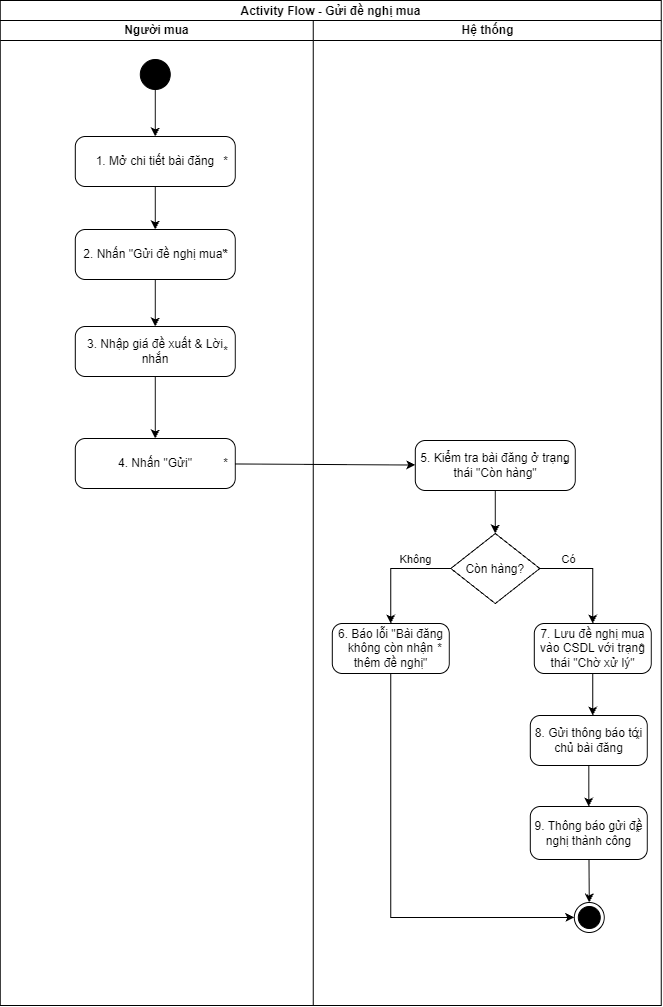

The diagram above was exported from draw.io. Its source (the exported page's mxGraphModel, read from the mxfile embedded in the PNG):
<mxGraphModel dx="1732" dy="926" grid="0" gridSize="10" guides="1" tooltips="1" connect="1" arrows="1" fold="1" page="1" pageScale="1" pageWidth="850" pageHeight="1100" math="0" shadow="0">
  <root>
    <mxCell id="0" />
    <mxCell id="1" parent="0" />
    <mxCell id="bOJ0_sZhsLJ-4JJ8oujA-1" parent="1" style="swimlane;childLayout=stackLayout;resizeParent=1;resizeParentMax=0;startSize=20;html=1;" value="Activity Flow - Gửi đề nghị mua&lt;span style=&quot;font-size:12.0pt;line-height:115%;&amp;lt;br/&amp;gt;font-family:&amp;quot;Calibri&amp;quot;,sans-serif;mso-ascii-theme-font:minor-latin;mso-fareast-font-family:&amp;lt;br/&amp;gt;&amp;quot;Times New Roman&amp;quot;;mso-fareast-theme-font:minor-fareast;mso-hansi-theme-font:&amp;lt;br/&amp;gt;minor-latin;mso-bidi-font-family:&amp;quot;Times New Roman&amp;quot;;mso-bidi-theme-font:minor-bidi;&amp;lt;br/&amp;gt;mso-ansi-language:EN-US;mso-fareast-language:EN-US;mso-bidi-language:AR-SA&quot;&gt;&lt;br&gt;&lt;/span&gt;" vertex="1">
      <mxGeometry height="1005" width="661" x="141" y="160" as="geometry">
        <mxRectangle height="26" width="59" x="78" y="197" as="alternateBounds" />
      </mxGeometry>
    </mxCell>
    <mxCell id="bOJ0_sZhsLJ-4JJ8oujA-2" parent="bOJ0_sZhsLJ-4JJ8oujA-1" style="swimlane;startSize=20;html=1;" value="Người mua" vertex="1">
      <mxGeometry height="985" width="313" y="20" as="geometry" />
    </mxCell>
    <mxCell id="DNWZVWn7IbsEdCYvziUO-1" parent="bOJ0_sZhsLJ-4JJ8oujA-2" style="ellipse;fillColor=strokeColor;html=1;" value="" vertex="1">
      <mxGeometry height="30" width="30" x="140" y="39" as="geometry" />
    </mxCell>
    <mxCell id="DNWZVWn7IbsEdCYvziUO-2" parent="bOJ0_sZhsLJ-4JJ8oujA-2" style="html=1;dashed=0;rounded=1;absoluteArcSize=1;arcSize=20;verticalAlign=middle;align=center;whiteSpace=wrap;" value="1. Mở chi tiết bài đăng" vertex="1">
      <mxGeometry height="50" width="160" x="75" y="116" as="geometry" />
    </mxCell>
    <mxCell id="DNWZVWn7IbsEdCYvziUO-3" parent="DNWZVWn7IbsEdCYvziUO-2" style="text;resizeWidth=0;resizeHeight=0;points=[];part=1;verticalAlign=middle;align=center;html=1;" value="*" vertex="1">
      <mxGeometry height="20" relative="1" width="20" x="1" y="0.5" as="geometry">
        <mxPoint x="-20" y="-10" as="offset" />
      </mxGeometry>
    </mxCell>
    <mxCell id="DNWZVWn7IbsEdCYvziUO-19" edge="1" parent="bOJ0_sZhsLJ-4JJ8oujA-2" source="DNWZVWn7IbsEdCYvziUO-1" style="endArrow=classic;html=1;rounded=0;" target="DNWZVWn7IbsEdCYvziUO-2" value="">
      <mxGeometry height="50" relative="1" width="50" as="geometry">
        <mxPoint x="511" y="424" as="sourcePoint" />
        <mxPoint x="561" y="374" as="targetPoint" />
      </mxGeometry>
    </mxCell>
    <mxCell id="DNWZVWn7IbsEdCYvziUO-4" parent="bOJ0_sZhsLJ-4JJ8oujA-2" style="html=1;dashed=0;rounded=1;absoluteArcSize=1;arcSize=20;verticalAlign=middle;align=center;whiteSpace=wrap;" value="2. Nhấn &quot;Gửi đề nghị mua&quot;" vertex="1">
      <mxGeometry height="50" width="160" x="75" y="209" as="geometry" />
    </mxCell>
    <mxCell id="DNWZVWn7IbsEdCYvziUO-5" parent="DNWZVWn7IbsEdCYvziUO-4" style="text;resizeWidth=0;resizeHeight=0;points=[];part=1;verticalAlign=middle;align=center;html=1;" value="*" vertex="1">
      <mxGeometry height="20" relative="1" width="20" x="1" y="0.5" as="geometry">
        <mxPoint x="-20" y="-10" as="offset" />
      </mxGeometry>
    </mxCell>
    <mxCell id="DNWZVWn7IbsEdCYvziUO-14" edge="1" parent="bOJ0_sZhsLJ-4JJ8oujA-2" source="DNWZVWn7IbsEdCYvziUO-2" style="endArrow=classic;html=1;rounded=0;" target="DNWZVWn7IbsEdCYvziUO-4" value="">
      <mxGeometry height="50" relative="1" width="50" as="geometry">
        <mxPoint x="511" y="424" as="sourcePoint" />
        <mxPoint x="561" y="374" as="targetPoint" />
      </mxGeometry>
    </mxCell>
    <mxCell id="DNWZVWn7IbsEdCYvziUO-6" parent="bOJ0_sZhsLJ-4JJ8oujA-2" style="html=1;dashed=0;rounded=1;absoluteArcSize=1;arcSize=20;verticalAlign=middle;align=center;whiteSpace=wrap;" value="3. Nhập giá đề xuất &amp;amp; Lời nhắn" vertex="1">
      <mxGeometry height="50" width="160" x="75" y="306" as="geometry" />
    </mxCell>
    <mxCell id="DNWZVWn7IbsEdCYvziUO-7" parent="DNWZVWn7IbsEdCYvziUO-6" style="text;resizeWidth=0;resizeHeight=0;points=[];part=1;verticalAlign=middle;align=center;html=1;" value="*" vertex="1">
      <mxGeometry height="20" relative="1" width="20" x="1" y="0.5" as="geometry">
        <mxPoint x="-20" y="-10" as="offset" />
      </mxGeometry>
    </mxCell>
    <mxCell id="DNWZVWn7IbsEdCYvziUO-15" edge="1" parent="bOJ0_sZhsLJ-4JJ8oujA-2" source="DNWZVWn7IbsEdCYvziUO-4" style="endArrow=classic;html=1;rounded=0;" target="DNWZVWn7IbsEdCYvziUO-6" value="">
      <mxGeometry height="50" relative="1" width="50" as="geometry">
        <mxPoint x="511" y="424" as="sourcePoint" />
        <mxPoint x="561" y="374" as="targetPoint" />
      </mxGeometry>
    </mxCell>
    <mxCell id="DNWZVWn7IbsEdCYvziUO-8" parent="bOJ0_sZhsLJ-4JJ8oujA-2" style="html=1;dashed=0;rounded=1;absoluteArcSize=1;arcSize=20;verticalAlign=middle;align=center;whiteSpace=wrap;" value="4. Nhấn &quot;Gửi&quot;" vertex="1">
      <mxGeometry height="50" width="160" x="75" y="418" as="geometry" />
    </mxCell>
    <mxCell id="DNWZVWn7IbsEdCYvziUO-9" parent="DNWZVWn7IbsEdCYvziUO-8" style="text;resizeWidth=0;resizeHeight=0;points=[];part=1;verticalAlign=middle;align=center;html=1;" value="*" vertex="1">
      <mxGeometry height="20" relative="1" width="20" x="1" y="0.5" as="geometry">
        <mxPoint x="-20" y="-10" as="offset" />
      </mxGeometry>
    </mxCell>
    <mxCell id="DNWZVWn7IbsEdCYvziUO-16" edge="1" parent="bOJ0_sZhsLJ-4JJ8oujA-2" source="DNWZVWn7IbsEdCYvziUO-6" style="endArrow=classic;html=1;rounded=0;" target="DNWZVWn7IbsEdCYvziUO-8" value="">
      <mxGeometry height="50" relative="1" width="50" as="geometry">
        <mxPoint x="511" y="424" as="sourcePoint" />
        <mxPoint x="561" y="374" as="targetPoint" />
      </mxGeometry>
    </mxCell>
    <mxCell id="bOJ0_sZhsLJ-4JJ8oujA-3" parent="bOJ0_sZhsLJ-4JJ8oujA-1" style="swimlane;startSize=20;html=1;" value="Hệ thống" vertex="1">
      <mxGeometry height="985" width="348" x="313" y="20" as="geometry" />
    </mxCell>
    <mxCell id="DNWZVWn7IbsEdCYvziUO-10" parent="bOJ0_sZhsLJ-4JJ8oujA-3" style="html=1;dashed=0;rounded=1;absoluteArcSize=1;arcSize=20;verticalAlign=middle;align=center;whiteSpace=wrap;" value="5. Kiểm tra bài đăng ở trạng thái &quot;Còn hàng&quot;" vertex="1">
      <mxGeometry height="50" width="160" x="102" y="420" as="geometry" />
    </mxCell>
    <mxCell id="DNWZVWn7IbsEdCYvziUO-11" parent="DNWZVWn7IbsEdCYvziUO-10" style="text;resizeWidth=0;resizeHeight=0;points=[];part=1;verticalAlign=middle;align=center;html=1;" value="*" vertex="1">
      <mxGeometry height="20" relative="1" width="20" x="1" y="0.5" as="geometry">
        <mxPoint x="-20" y="-10" as="offset" />
      </mxGeometry>
    </mxCell>
    <mxCell id="DNWZVWn7IbsEdCYvziUO-12" parent="bOJ0_sZhsLJ-4JJ8oujA-3" style="html=1;dashed=0;rounded=1;absoluteArcSize=1;arcSize=20;verticalAlign=middle;align=center;whiteSpace=wrap;" value="9. Thông báo gửi đề nghị thành công" vertex="1">
      <mxGeometry height="53" width="117" x="217" y="786" as="geometry" />
    </mxCell>
    <mxCell id="DNWZVWn7IbsEdCYvziUO-13" parent="DNWZVWn7IbsEdCYvziUO-12" style="text;resizeWidth=0;resizeHeight=0;points=[];part=1;verticalAlign=middle;align=center;html=1;" value="*" vertex="1">
      <mxGeometry height="20" relative="1" width="20" x="1" y="0.5" as="geometry">
        <mxPoint x="-20" y="-10" as="offset" />
      </mxGeometry>
    </mxCell>
    <mxCell id="DNWZVWn7IbsEdCYvziUO-20" parent="bOJ0_sZhsLJ-4JJ8oujA-3" style="ellipse;html=1;shape=endState;fillColor=strokeColor;" value="" vertex="1">
      <mxGeometry height="30" width="30" x="261" y="882" as="geometry" />
    </mxCell>
    <mxCell id="DNWZVWn7IbsEdCYvziUO-21" edge="1" parent="bOJ0_sZhsLJ-4JJ8oujA-3" source="DNWZVWn7IbsEdCYvziUO-12" style="endArrow=classic;html=1;rounded=0;" target="DNWZVWn7IbsEdCYvziUO-20" value="">
      <mxGeometry height="50" relative="1" width="50" as="geometry">
        <mxPoint x="198" y="424" as="sourcePoint" />
        <mxPoint x="248" y="374" as="targetPoint" />
      </mxGeometry>
    </mxCell>
    <mxCell id="d9qzug8L1doW5uP-26wO-1" parent="bOJ0_sZhsLJ-4JJ8oujA-3" style="rhombus;" value="Còn hàng?" vertex="1">
      <mxGeometry height="70" width="89" x="137.5" y="513" as="geometry" />
    </mxCell>
    <mxCell id="d9qzug8L1doW5uP-26wO-26" parent="bOJ0_sZhsLJ-4JJ8oujA-3" style="html=1;dashed=0;rounded=1;absoluteArcSize=1;arcSize=20;verticalAlign=middle;align=center;whiteSpace=wrap;" value="6. Báo lỗi &quot;Bài đăng không còn nhận thêm đề nghị&quot;" vertex="1">
      <mxGeometry height="50" width="117" x="19" y="603" as="geometry" />
    </mxCell>
    <mxCell id="d9qzug8L1doW5uP-26wO-27" parent="d9qzug8L1doW5uP-26wO-26" style="text;resizeWidth=0;resizeHeight=0;points=[];part=1;verticalAlign=middle;align=center;html=1;" value="*" vertex="1">
      <mxGeometry height="20" relative="1" width="20" x="1" y="0.5" as="geometry">
        <mxPoint x="-20" y="-10" as="offset" />
      </mxGeometry>
    </mxCell>
    <mxCell id="d9qzug8L1doW5uP-26wO-28" parent="bOJ0_sZhsLJ-4JJ8oujA-3" style="html=1;dashed=0;rounded=1;absoluteArcSize=1;arcSize=20;verticalAlign=middle;align=center;whiteSpace=wrap;" value="7. Lưu đề nghị mua vào CSDL với trạng thái &quot;Chờ xử lý&quot;" vertex="1">
      <mxGeometry height="50" width="117" x="221" y="603" as="geometry" />
    </mxCell>
    <mxCell id="d9qzug8L1doW5uP-26wO-29" parent="d9qzug8L1doW5uP-26wO-28" style="text;resizeWidth=0;resizeHeight=0;points=[];part=1;verticalAlign=middle;align=center;html=1;" value="*" vertex="1">
      <mxGeometry height="20" relative="1" width="20" x="1" y="0.5" as="geometry">
        <mxPoint x="-20" y="-10" as="offset" />
      </mxGeometry>
    </mxCell>
    <mxCell id="d9qzug8L1doW5uP-26wO-60" parent="bOJ0_sZhsLJ-4JJ8oujA-3" style="html=1;dashed=0;rounded=1;absoluteArcSize=1;arcSize=20;verticalAlign=middle;align=center;whiteSpace=wrap;" value="8. Gửi thông báo tới chủ bài đăng" vertex="1">
      <mxGeometry height="50" width="117" x="217" y="695" as="geometry" />
    </mxCell>
    <mxCell id="d9qzug8L1doW5uP-26wO-61" parent="d9qzug8L1doW5uP-26wO-60" style="text;resizeWidth=0;resizeHeight=0;points=[];part=1;verticalAlign=middle;align=center;html=1;" value="*" vertex="1">
      <mxGeometry height="20" relative="1" width="20" x="1" y="0.5" as="geometry">
        <mxPoint x="-20" y="-10" as="offset" />
      </mxGeometry>
    </mxCell>
    <mxCell id="d9qzug8L1doW5uP-26wO-62" edge="1" parent="bOJ0_sZhsLJ-4JJ8oujA-3" source="DNWZVWn7IbsEdCYvziUO-10" style="endArrow=classic;html=1;rounded=0;" target="d9qzug8L1doW5uP-26wO-1" value="">
      <mxGeometry height="50" relative="1" width="50" as="geometry">
        <mxPoint x="299" y="521" as="sourcePoint" />
        <mxPoint x="479" y="523" as="targetPoint" />
      </mxGeometry>
    </mxCell>
    <mxCell id="d9qzug8L1doW5uP-26wO-63" edge="1" parent="bOJ0_sZhsLJ-4JJ8oujA-3" source="d9qzug8L1doW5uP-26wO-1" style="endArrow=classic;html=1;rounded=0;edgeStyle=orthogonalEdgeStyle;" target="d9qzug8L1doW5uP-26wO-26" value="">
      <mxGeometry height="50" relative="1" width="50" as="geometry">
        <mxPoint x="123" y="681" as="sourcePoint" />
        <mxPoint x="123" y="722" as="targetPoint" />
      </mxGeometry>
    </mxCell>
    <mxCell id="d9qzug8L1doW5uP-26wO-68" connectable="0" parent="d9qzug8L1doW5uP-26wO-63" style="edgeLabel;html=1;align=center;verticalAlign=middle;resizable=0;points=[];" value="Không" vertex="1">
      <mxGeometry relative="1" x="-0.3461" y="-1" as="geometry">
        <mxPoint x="2" y="-8" as="offset" />
      </mxGeometry>
    </mxCell>
    <mxCell id="d9qzug8L1doW5uP-26wO-64" edge="1" parent="bOJ0_sZhsLJ-4JJ8oujA-3" source="d9qzug8L1doW5uP-26wO-1" style="endArrow=classic;html=1;rounded=0;edgeStyle=orthogonalEdgeStyle;" target="d9qzug8L1doW5uP-26wO-28" value="">
      <mxGeometry height="50" relative="1" width="50" as="geometry">
        <Array as="points">
          <mxPoint x="279.48" y="548" />
        </Array>
        <mxPoint x="238" y="647" as="sourcePoint" />
        <mxPoint x="177" y="702" as="targetPoint" />
      </mxGeometry>
    </mxCell>
    <mxCell id="d9qzug8L1doW5uP-26wO-69" connectable="0" parent="d9qzug8L1doW5uP-26wO-64" style="edgeLabel;html=1;align=center;verticalAlign=middle;resizable=0;points=[];" value="Có" vertex="1">
      <mxGeometry relative="1" x="-0.4709" y="2" as="geometry">
        <mxPoint y="-7" as="offset" />
      </mxGeometry>
    </mxCell>
    <mxCell id="d9qzug8L1doW5uP-26wO-65" edge="1" parent="bOJ0_sZhsLJ-4JJ8oujA-3" source="d9qzug8L1doW5uP-26wO-26" style="endArrow=classic;html=1;rounded=0;edgeStyle=orthogonalEdgeStyle;" target="DNWZVWn7IbsEdCYvziUO-20" value="">
      <mxGeometry height="50" relative="1" width="50" as="geometry">
        <Array as="points">
          <mxPoint x="77.48" y="897.03" />
        </Array>
        <mxPoint x="118" y="704" as="sourcePoint" />
        <mxPoint x="298" y="706" as="targetPoint" />
      </mxGeometry>
    </mxCell>
    <mxCell id="d9qzug8L1doW5uP-26wO-66" edge="1" parent="bOJ0_sZhsLJ-4JJ8oujA-3" source="d9qzug8L1doW5uP-26wO-28" style="endArrow=classic;html=1;rounded=0;edgeStyle=orthogonalEdgeStyle;" target="d9qzug8L1doW5uP-26wO-60" value="">
      <mxGeometry height="50" relative="1" width="50" as="geometry">
        <Array as="points">
          <mxPoint x="279.48" y="684.34" />
          <mxPoint x="279.48" y="684.34" />
        </Array>
        <mxPoint x="279" y="704" as="sourcePoint" />
        <mxPoint x="218" y="759" as="targetPoint" />
      </mxGeometry>
    </mxCell>
    <mxCell id="d9qzug8L1doW5uP-26wO-67" edge="1" parent="bOJ0_sZhsLJ-4JJ8oujA-3" source="d9qzug8L1doW5uP-26wO-60" style="endArrow=classic;html=1;rounded=0;edgeStyle=orthogonalEdgeStyle;" target="DNWZVWn7IbsEdCYvziUO-12" value="">
      <mxGeometry height="50" relative="1" width="50" as="geometry">
        <Array as="points" />
        <mxPoint x="285" y="770" as="sourcePoint" />
        <mxPoint x="285" y="812" as="targetPoint" />
      </mxGeometry>
    </mxCell>
    <mxCell id="DNWZVWn7IbsEdCYvziUO-17" edge="1" parent="bOJ0_sZhsLJ-4JJ8oujA-1" source="DNWZVWn7IbsEdCYvziUO-8" style="endArrow=classic;html=1;rounded=0;" target="DNWZVWn7IbsEdCYvziUO-10" value="">
      <mxGeometry height="50" relative="1" width="50" as="geometry">
        <mxPoint x="511" y="444" as="sourcePoint" />
        <mxPoint x="561" y="394" as="targetPoint" />
      </mxGeometry>
    </mxCell>
  </root>
</mxGraphModel>